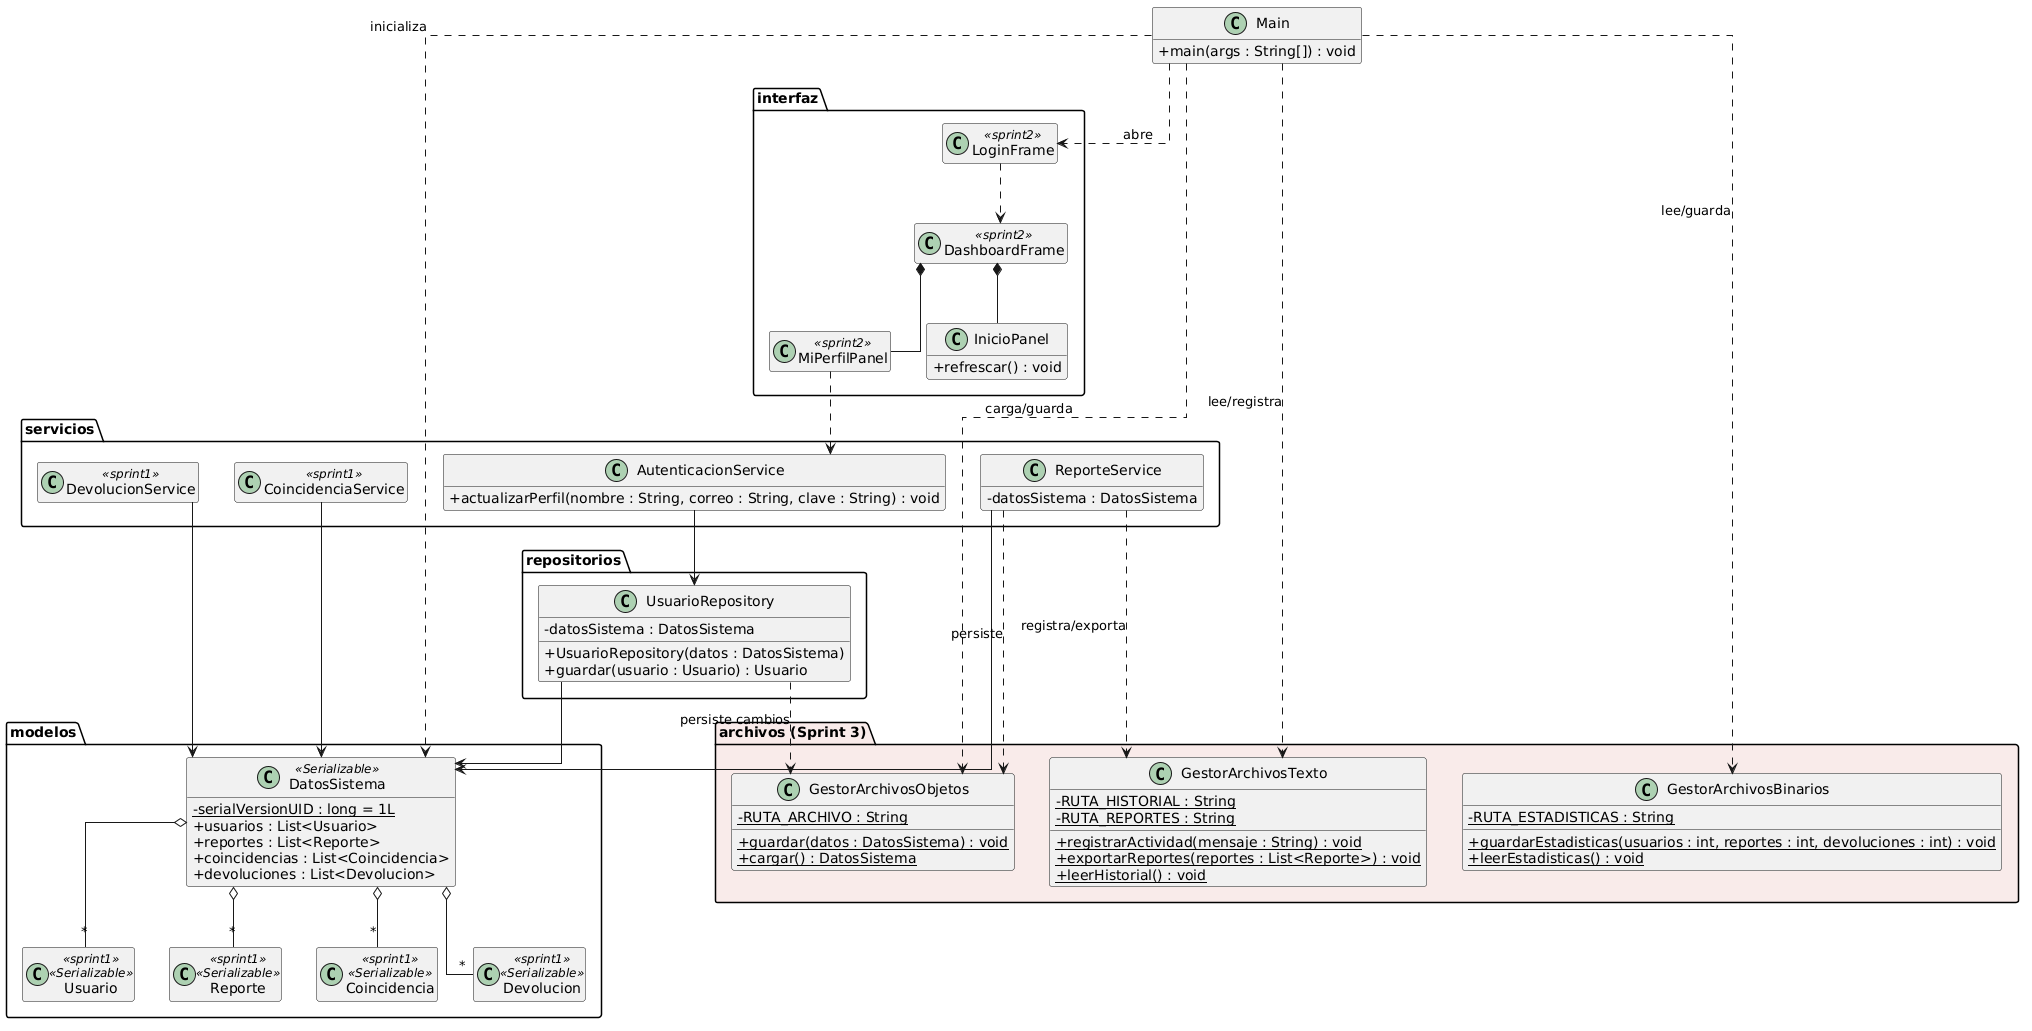

The diagram above was rendered by PlantUML. Its source (embedded in the PNG):
@startuml
skinparam classAttributeIconSize 0
skinparam linetype ortho
hide empty members

' Ocultar atributos y métodos de las clases de Sprints anteriores
hide <<sprint1>> members
hide <<sprint2>> members

class Main {
  + main(args : String[]) : void
}

package "interfaz" {
  class LoginFrame <<sprint2>>
  class DashboardFrame <<sprint2>>
  class MiPerfilPanel <<sprint2>>
  class InicioPanel {
    + refrescar() : void
  }
}

package "archivos (Sprint 3)" #F9EBEA {
  class GestorArchivosObjetos {
    - {static} RUTA_ARCHIVO : String
    + {static} guardar(datos : DatosSistema) : void
    + {static} cargar() : DatosSistema
  }

  class GestorArchivosTexto {
    - {static} RUTA_HISTORIAL : String
    - {static} RUTA_REPORTES : String
    + {static} registrarActividad(mensaje : String) : void
    + {static} exportarReportes(reportes : List<Reporte>) : void
    + {static} leerHistorial() : void
  }

  class GestorArchivosBinarios {
    - {static} RUTA_ESTADISTICAS : String
    + {static} guardarEstadisticas(usuarios : int, reportes : int, devoluciones : int) : void
    + {static} leerEstadisticas() : void
  }
}

package "modelos" {
  class DatosSistema <<Serializable>> {
    - {static} serialVersionUID : long = 1L
    + usuarios : List<Usuario>
    + reportes : List<Reporte>
    + coincidencias : List<Coincidencia>
    + devoluciones : List<Devolucion>
  }

  class Usuario <<sprint1>> <<Serializable>>
  class Reporte <<sprint1>> <<Serializable>>
  class Coincidencia <<sprint1>> <<Serializable>>
  class Devolucion <<sprint1>> <<Serializable>>
}

package "repositorios" {
  class UsuarioRepository {
    - datosSistema : DatosSistema
    + UsuarioRepository(datos : DatosSistema)
    + guardar(usuario : Usuario) : Usuario
  }
}

package "servicios" {
  class AutenticacionService {
    + actualizarPerfil(nombre : String, correo : String, clave : String) : void
  }
  class ReporteService {
    - datosSistema : DatosSistema
  }
  class CoincidenciaService <<sprint1>>
  class DevolucionService <<sprint1>>
}

' Relaciones principales
Main ..> GestorArchivosObjetos : carga/guarda
Main ..> GestorArchivosBinarios : lee/guarda
Main ..> GestorArchivosTexto : lee/registra
Main ..> DatosSistema : inicializa
Main ..> LoginFrame : abre

LoginFrame ..> DashboardFrame
DashboardFrame *-- InicioPanel
DashboardFrame *-- MiPerfilPanel
MiPerfilPanel ..> AutenticacionService

DatosSistema o-- "*" Usuario
DatosSistema o-- "*" Reporte
DatosSistema o-- "*" Coincidencia
DatosSistema o-- "*" Devolucion

UsuarioRepository --> DatosSistema
UsuarioRepository ..> GestorArchivosObjetos : persiste cambios
AutenticacionService --> UsuarioRepository

ReporteService --> DatosSistema
ReporteService ..> GestorArchivosObjetos : persiste
ReporteService ..> GestorArchivosTexto : registra/exporta
CoincidenciaService --> DatosSistema
DevolucionService --> DatosSistema
@enduml